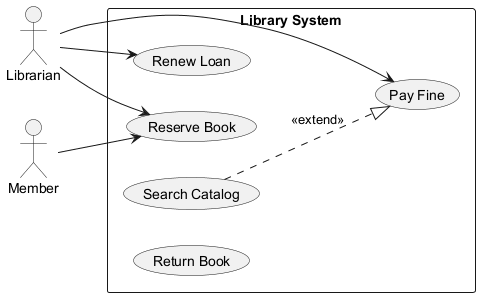

The diagram above was rendered by PlantUML. Its source (embedded in the PNG):
@startuml
skinparam backgroundColor #FFFFFF
skinparam classBackgroundColor #F3E5F5
skinparam classBorderColor #6A1B9A
left to right direction
actor "Librarian" as L
actor "Member" as M
rectangle "Library System" {
  usecase "Reserve Book" as UC_ReserveBook
  usecase "Pay Fine" as UC_PayFine
  usecase "Renew Loan" as UC_RenewLoan
  usecase "Search Catalog" as UC_SearchCatalog
  usecase "Return Book" as UC_ReturnBook
}
L --> UC_PayFine
L --> UC_RenewLoan
L --> UC_ReserveBook
M --> UC_ReserveBook
UC_SearchCatalog ..|> UC_PayFine : <<extend>>
@enduml